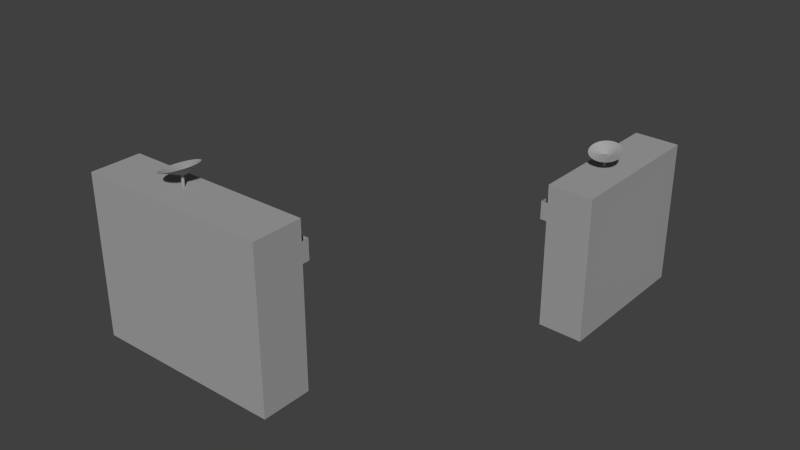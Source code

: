 # Source: SecondBuilding.blend  (saved by Blender 2.66.1; exported with 4.5.12 LTS)
import bpy
from mathutils import Matrix  # noqa: F401  (used for matrix-valued properties, if any)

bpy.ops.wm.read_factory_settings(use_empty=True)
scene = bpy.context.scene
scene.name = 'Scene'

# ---- collections
col_collection_1 = bpy.data.collections.new('Collection 1'); scene.collection.children.link(col_collection_1)

# ---- materials (node trees are filled in below, after node groups)
mat_material = bpy.data.materials.new('Material')
mat_material.alpha_threshold = 0.0
mat_material.use_transparent_shadow = False
mat_material.diffuse_color = (0.3588, 0.3588, 0.3588, 1.0)
mat_material.roughness = 0.5
mat_material.line_color = (0.0, 0.0, 0.0, 1.0)
mat_material_001 = bpy.data.materials.new('Material.001')
mat_material_001.alpha_threshold = 0.0
mat_material_001.use_transparent_shadow = False
mat_material_001.diffuse_color = (0.8, 0.3876, 0.1582, 1.0)
mat_material_001.roughness = 0.5
mat_material_001.line_color = (0.0, 0.0, 0.0, 1.0)

# ---- material node trees

# ---- world
world_world = bpy.data.worlds.new('World'); scene.world = world_world
world_world.color = (0.05088, 0.05088, 0.05088)
world_world.use_sun_shadow = False
world_world.sun_shadow_jitter_overblur = 0.0
world_world.cycles.sampling_method = 'MANUAL'
world_world.cycles.sample_map_resolution = 256

# ---- meshes
me_cube_002 = bpy.data.meshes.new('Cube.002')
me_cube_002.from_pydata([(3.435, -0.01522, -1.92), (-3.996, -0.3545, -1.92), (-4.335, 0.1683, -1.92), (3.095, 0.5076, -1.92), (3.435, -0.01522, 0.08024), (-3.996, -0.3545, 0.08024), (-4.335, 0.1683, 0.08024), (3.095, 0.5076, 0.08024), (3.435, -0.01522, -0.9198), (-3.996, -0.3545, -0.9198), (-0.2805, -0.1849, 0.08024), (-0.2805, -0.1849, -0.9198), (3.435, -0.01522, -0.4198), (-3.996, -0.3545, -0.4198), (-2.138, -0.2697, 0.08024), (1.577, -0.1, -1.92), (3.435, -0.01522, -1.42), (-3.996, -0.3545, -1.42), (1.577, -0.1, 0.08024), (-2.138, -0.2697, -0.9198), (1.577, -0.1, -0.9198), (-0.2805, -0.1849, -0.9242), (-0.2805, -0.1849, -0.4198), (-2.138, -0.2697, -0.4198), (-2.138, -0.2697, -0.9242), (1.577, -0.1, -0.9242), (1.577, -0.1, -0.4198), (-3.996, -0.3545, -0.1698), (1.577, -0.1, -1.413), (-2.138, -0.2697, -0.1698), (-3.996, -0.3545, -0.4198), (-2.138, -0.2697, -0.4198), (-3.996, -0.3545, -0.1698), (-2.138, -0.2697, -0.1698), (-3.996, -0.3545, -0.4198), (-2.138, -0.2697, -0.4198), (-3.996, -0.3545, -0.1698), (-2.138, -0.2697, -0.1698), (-3.945, -0.4323, -0.4198), (-2.088, -0.3475, -0.4198), (-3.945, -0.4323, -0.1698), (-2.088, -0.3475, -0.1698), (3.435, -0.01522, -0.1698), (1.577, -0.1, -0.1698), (3.485, -0.09301, -0.4198), (1.628, -0.1778, -0.4198), (3.485, -0.09301, -0.1698), (1.628, -0.1778, -0.1698), (-3.996, -0.3545, -1.17), (-2.138, -0.2697, -1.17), (3.435, -0.01522, -1.17), (1.577, -0.1, -1.17), (0.2553, 0.05083, 0.08241), (0.2525, 0.05362, 0.08241), (0.2476, 0.0562, 0.08241), (0.2409, 0.05848, 0.08241), (0.2326, 0.06038, 0.08241), (0.2231, 0.0618, 0.08241), (0.2128, 0.06271, 0.08241), (0.202, 0.06307, 0.08241), (0.1911, 0.06286, 0.08241), (0.1806, 0.0621, 0.08241), (0.1709, 0.0608, 0.08241), (0.1623, 0.05902, 0.08241), (0.1551, 0.05684, 0.08241), (0.1497, 0.05432, 0.08241), (0.1463, 0.05158, 0.08241), (0.145, 0.04871, 0.08241), (0.1458, 0.04583, 0.08241), (0.1486, 0.04304, 0.08241), (0.1535, 0.04045, 0.08241), (0.1602, 0.03817, 0.08241), (0.1685, 0.03628, 0.08241), (0.1779, 0.03485, 0.08241), (0.1883, 0.03394, 0.08241), (0.1991, 0.03358, 0.08241), (0.21, 0.03379, 0.08241), (0.2205, 0.03456, 0.08241), (0.2302, 0.03586, 0.08241), (0.2388, 0.03763, 0.08241), (0.246, 0.03982, 0.08241), (0.2514, 0.04233, 0.08241), (0.2548, 0.04508, 0.08241), (0.2561, 0.04795, 0.08241), (0.2553, 0.05083, 0.08241), (0.2525, 0.05362, 0.08241), (0.2476, 0.0562, 0.08241), (0.2409, 0.05848, 0.08241), (0.2326, 0.06038, 0.08241), (0.2231, 0.0618, 0.08241), (0.2128, 0.06271, 0.08241), (0.202, 0.06307, 0.08241), (0.1911, 0.06286, 0.08241), (0.1806, 0.0621, 0.08241), (0.1709, 0.0608, 0.08241), (0.1623, 0.05902, 0.08241), (0.1551, 0.05684, 0.08241), (0.1497, 0.05432, 0.08241), (0.1463, 0.05158, 0.08241), (0.145, 0.04871, 0.08241), (0.1458, 0.04583, 0.08241), (0.1486, 0.04304, 0.08241), (0.1535, 0.04045, 0.08241), (0.1602, 0.03817, 0.08241), (0.1685, 0.03628, 0.08241), (0.1779, 0.03485, 0.08241), (0.1883, 0.03394, 0.08241), (0.1991, 0.03358, 0.08241), (0.21, 0.03379, 0.08241), (0.2205, 0.03456, 0.08241), (0.2302, 0.03586, 0.08241), (0.2388, 0.03763, 0.08241), (0.246, 0.03982, 0.08241), (0.2514, 0.04233, 0.08241), (0.2548, 0.04508, 0.08241), (0.2561, 0.04795, 0.08241), (0.2553, 0.05083, 0.2336), (0.2525, 0.05362, 0.2336), (0.2476, 0.0562, 0.2336), (0.2409, 0.05848, 0.2336), (0.2326, 0.06038, 0.2336), (0.2231, 0.0618, 0.2336), (0.2128, 0.06271, 0.2336), (0.202, 0.06307, 0.2336), (0.1911, 0.06286, 0.2336), (0.1806, 0.0621, 0.2336), (0.1709, 0.0608, 0.2336), (0.1623, 0.05902, 0.2336), (0.1551, 0.05684, 0.2336), (0.1497, 0.05432, 0.2336), (0.1463, 0.05158, 0.2336), (0.145, 0.04871, 0.2336), (0.1458, 0.04583, 0.2336), (0.1486, 0.04304, 0.2336), (0.1535, 0.04045, 0.2336), (0.1602, 0.03817, 0.2336), (0.1685, 0.03628, 0.2336), (0.1779, 0.03485, 0.2336), (0.1883, 0.03394, 0.2336), (0.1991, 0.03358, 0.2336), (0.21, 0.03379, 0.2336), (0.2205, 0.03456, 0.2336), (0.2302, 0.03586, 0.2336), (0.2388, 0.03763, 0.2336), (0.246, 0.03982, 0.2336), (0.2514, 0.04233, 0.2336), (0.2548, 0.04508, 0.2336), (0.2561, 0.04795, 0.2336), (0.2643, 0.05124, 0.2336), (0.2614, 0.05403, 0.2336), (0.2565, 0.05661, 0.2336), (0.2498, 0.05889, 0.2336), (0.2415, 0.06078, 0.2336), (0.2321, 0.06221, 0.2336), (0.2217, 0.06312, 0.2336), (0.2109, 0.06348, 0.2336), (0.2, 0.06327, 0.2336), (0.1895, 0.0625, 0.2336), (0.1798, 0.06121, 0.2336), (0.1712, 0.05943, 0.2336), (0.164, 0.05724, 0.2336), (0.1587, 0.05473, 0.2336), (0.1552, 0.05199, 0.2336), (0.1539, 0.04912, 0.2336), (0.1547, 0.04623, 0.2336), (0.1576, 0.04345, 0.2336), (0.1624, 0.04086, 0.2336), (0.1691, 0.03858, 0.2336), (0.1774, 0.03669, 0.2336), (0.1869, 0.03526, 0.2336), (0.1972, 0.03435, 0.2336), (0.208, 0.03399, 0.2336), (0.2189, 0.0342, 0.2336), (0.2294, 0.03497, 0.2336), (0.2391, 0.03626, 0.2336), (0.2477, 0.03804, 0.2336), (0.2549, 0.04023, 0.2336), (0.2603, 0.04274, 0.2336), (0.2637, 0.04548, 0.2336), (0.265, 0.04835, 0.2336), (0.4246, 0.05856, 0.2336), (0.4132, 0.06951, 0.2336), (0.3941, 0.07965, 0.2336), (0.3678, 0.08861, 0.2336), (0.3354, 0.09604, 0.2336), (0.2982, 0.1016, 0.2336), (0.2576, 0.1052, 0.2336), (0.2151, 0.1066, 0.2336), (0.1724, 0.1058, 0.2336), (0.1312, 0.1028, 0.2336), (0.09291, 0.0977, 0.2336), (0.05913, 0.09073, 0.2336), (0.03113, 0.08214, 0.2336), (0.009991, 0.07227, 0.2336), (-0.003489, 0.0615, 0.2336), (-0.008783, 0.05023, 0.2336), (-0.005692, 0.03891, 0.2336), (0.005669, 0.02797, 0.2336), (0.02486, 0.01782, 0.2336), (0.05115, 0.008859, 0.2336), (0.08352, 0.001433, 0.2336), (0.1207, -0.004176, 0.2336), (0.1613, -0.007752, 0.2336), (0.2038, -0.009157, 0.2336), (0.2465, -0.008336, 0.2336), (0.2878, -0.005323, 0.2336), (0.326, -0.0002322, 0.2336), (0.3598, 0.00674, 0.2336), (0.3878, 0.01533, 0.2336), (0.4089, 0.0252, 0.2336), (0.4224, 0.03597, 0.2336), (0.4277, 0.04724, 0.2336), (0.9214, 0.08238, 0.232), (0.8917, 0.1203, 0.2325), (0.8372, 0.156, 0.2357), (0.76, 0.1882, 0.2414), (0.663, 0.2156, 0.2495), (0.55, 0.2372, 0.2595), (0.4252, 0.2521, 0.2711), (0.2936, 0.2597, 0.2839), (0.1601, 0.2598, 0.2974), (0.02996, 0.2524, 0.311), (-0.09194, 0.2377, 0.3242), (-0.2009, 0.2163, 0.3366), (-0.2926, 0.1891, 0.3476), (-0.3637, 0.157, 0.3569), (-0.4114, 0.1213, 0.364), (-0.4338, 0.08346, 0.3687), (-0.4301, 0.04482, 0.3708), (-0.4004, 0.006908, 0.3703), (-0.3459, -0.02883, 0.3671), (-0.2687, -0.06102, 0.3614), (-0.1717, -0.08841, 0.3534), (-0.05866, -0.11, 0.3433), (0.06607, -0.1249, 0.3317), (0.1977, -0.1325, 0.3189), (0.3312, -0.1326, 0.3055), (0.4614, -0.1252, 0.2918), (0.5833, -0.1105, 0.2786), (0.6922, -0.08911, 0.2662), (0.7839, -0.06186, 0.2552), (0.855, -0.02979, 0.2459), (0.9027, 0.005865, 0.2388), (0.9251, 0.04374, 0.2341), (-2.135, -0.267, -1.92), (-2.135, -0.267, -1.42), (-2.135, -0.267, -1.17)], [(21, 11), (49, 24), (51, 25)], [(4, 7, 6, 5, 14, 10, 18), (29, 14, 5, 27), (1, 17, 48, 9, 13, 27, 5, 6, 2), (2, 6, 7, 3), (4, 42, 12, 8, 50, 16, 0, 3, 7), (26, 43, 18, 10, 22), (19, 23, 13, 9), (11, 22, 23, 19), (22, 10, 14, 29, 23), (23, 29, 33, 31), (20, 26, 22, 11), (8, 12, 26, 20), (42, 4, 18, 43), (29, 27, 32, 33), (32, 30, 34, 36), (27, 13, 30, 32), (13, 23, 31, 30), (36, 34, 38, 40), (30, 31, 35, 34), (31, 33, 37, 35), (33, 32, 36, 37), (39, 41, 40, 38), (34, 35, 39, 38), (35, 37, 41, 39), (44, 46, 47, 45), (26, 12, 44, 45), (12, 42, 46, 44), (43, 26, 45, 47), (73, 74, 106, 105), (70, 71, 103, 102), (67, 68, 100, 99), (64, 65, 97, 96), (61, 62, 94, 93), (58, 59, 91, 90), (55, 56, 88, 87), (52, 53, 85, 84), (81, 82, 114, 113), (78, 79, 111, 110), (75, 76, 108, 107), (72, 73, 105, 104), (69, 70, 102, 101), (66, 67, 99, 98), (63, 64, 96, 95), (60, 61, 93, 92), (57, 58, 90, 89), (54, 55, 87, 86), (83, 52, 84, 115), (80, 81, 113, 112), (77, 78, 110, 109), (74, 75, 107, 106), (71, 72, 104, 103), (68, 69, 101, 100), (65, 66, 98, 97), (62, 63, 95, 94), (59, 60, 92, 91), (56, 57, 89, 88), (53, 54, 86, 85), (82, 83, 115, 114), (79, 80, 112, 111), (76, 77, 109, 108), (108, 109, 141, 140), (105, 106, 138, 137), (102, 103, 135, 134), (99, 100, 132, 131), (96, 97, 129, 128), (93, 94, 126, 125), (90, 91, 123, 122), (87, 88, 120, 119), (84, 85, 117, 116), (113, 114, 146, 145), (110, 111, 143, 142), (107, 108, 140, 139), (104, 105, 137, 136), (101, 102, 134, 133), (98, 99, 131, 130), (95, 96, 128, 127), (92, 93, 125, 124), (89, 90, 122, 121), (86, 87, 119, 118), (115, 84, 116, 147), (112, 113, 145, 144), (109, 110, 142, 141), (106, 107, 139, 138), (103, 104, 136, 135), (100, 101, 133, 132), (97, 98, 130, 129), (94, 95, 127, 126), (91, 92, 124, 123), (88, 89, 121, 120), (85, 86, 118, 117), (114, 115, 147, 146), (111, 112, 144, 143), (143, 144, 176, 175), (140, 141, 173, 172), (137, 138, 170, 169), (134, 135, 167, 166), (131, 132, 164, 163), (128, 129, 161, 160), (125, 126, 158, 157), (122, 123, 155, 154), (119, 120, 152, 151), (116, 117, 149, 148), (145, 146, 178, 177), (142, 143, 175, 174), (139, 140, 172, 171), (136, 137, 169, 168), (133, 134, 166, 165), (130, 131, 163, 162), (127, 128, 160, 159), (124, 125, 157, 156), (121, 122, 154, 153), (118, 119, 151, 150), (147, 116, 148, 179), (144, 145, 177, 176), (141, 142, 174, 173), (138, 139, 171, 170), (135, 136, 168, 167), (132, 133, 165, 164), (129, 130, 162, 161), (126, 127, 159, 158), (123, 124, 156, 155), (120, 121, 153, 152), (117, 118, 150, 149), (146, 147, 179, 178), (178, 179, 211, 210), (175, 176, 208, 207), (172, 173, 205, 204), (169, 170, 202, 201), (166, 167, 199, 198), (163, 164, 196, 195), (160, 161, 193, 192), (157, 158, 190, 189), (154, 155, 187, 186), (151, 152, 184, 183), (148, 149, 181, 180), (177, 178, 210, 209), (174, 175, 207, 206), (171, 172, 204, 203), (168, 169, 201, 200), (165, 166, 198, 197), (162, 163, 195, 194), (159, 160, 192, 191), (156, 157, 189, 188), (153, 154, 186, 185), (150, 151, 183, 182), (179, 148, 180, 211), (176, 177, 209, 208), (173, 174, 206, 205), (170, 171, 203, 202), (167, 168, 200, 199), (164, 165, 197, 196), (161, 162, 194, 193), (158, 159, 191, 190), (155, 156, 188, 187), (152, 153, 185, 184), (149, 150, 182, 181), (210, 211, 243, 242), (207, 208, 240, 239), (204, 205, 237, 236), (201, 202, 234, 233), (198, 199, 231, 230), (195, 196, 228, 227), (192, 193, 225, 224), (189, 190, 222, 221), (186, 187, 219, 218), (183, 184, 216, 215), (180, 181, 213, 212), (209, 210, 242, 241), (206, 207, 239, 238), (203, 204, 236, 235), (200, 201, 233, 232), (197, 198, 230, 229), (194, 195, 227, 226), (191, 192, 224, 223), (188, 189, 221, 220), (185, 186, 218, 217), (182, 183, 215, 214), (211, 180, 212, 243), (208, 209, 241, 240), (205, 206, 238, 237), (202, 203, 235, 234), (199, 200, 232, 231), (196, 197, 229, 228), (193, 194, 226, 225), (190, 191, 223, 222), (187, 188, 220, 219), (184, 185, 217, 216), (181, 182, 214, 213), (25, 28, 15, 0, 16, 50, 8, 20), (48, 17, 1, 244, 245, 246, 49, 19, 9)])
me_cube_002.materials.append(mat_material)
me_cube_002.use_remesh_preserve_volume = False
me_cube_002.use_remesh_preserve_attributes = False
me_cube_002.use_mirror_vertex_groups = False
me_cube_002.update()
me_cube_003 = bpy.data.meshes.new('Cube.003')
me_cube_003.from_pydata([(1.0, -1.0, -1.0), (-1.0, -1.0, -1.0), (1.0, -1.0, 1.0), (-1.0, -1.0, 1.0), (0.5003, -0.9544, -1.016), (0.4875, -0.9717, -0.2234), (0.4927, 0.7811, -1.005), (0.4799, 0.7638, -0.213), (0.9854, -0.9625, -0.9846), (0.4939, -0.9625, -0.9846), (0.9854, -0.9607, -0.192), (0.4939, -0.9607, -0.192), (0.5204, -0.9544, -1.016), (0.5075, -0.9717, -0.2234), (0.5128, 0.7811, -1.005), (0.5, 0.7638, -0.213), (0.9854, -1.028, -0.9846), (0.4939, -1.028, -0.9846), (0.9854, -1.027, -0.192), (0.4939, -1.027, -0.192), (-0.9087, 0.7289, -0.9829), (-0.9087, 0.8919, -0.9829), (0.05005, 0.8919, -0.9829), (0.05005, 0.7289, -0.9829), (-0.9087, 0.7289, 0.5632), (-0.9087, 0.8919, 0.5632), (0.05005, 0.8919, 0.5632), (0.05005, 0.7289, 0.5632), (-0.9087, 0.7289, -0.2098), (0.05005, 0.7289, -0.2098), (-0.4294, 0.7289, 0.5632), (-0.4294, 0.7289, -0.9829), (-0.4294, 0.7289, -0.2098), (-0.9087, 0.7289, 0.1767), (0.05005, 0.7289, -0.5964), (-0.669, 0.7289, 0.5632), (-0.1897, 0.7289, -0.9829), (-0.9087, 0.7289, -0.5964), (0.05005, 0.7289, 0.1767), (-0.1897, 0.7289, 0.5632), (-0.669, 0.7289, -0.9829), (-0.4294, 0.7289, -0.5964), (-0.4294, 0.7289, 0.1767), (-0.1897, 0.7289, -0.2098), (-0.669, 0.7289, -0.2098), (-0.669, 0.7289, -0.5964), (-0.1897, 0.7289, -0.5964), (-0.1897, 0.7289, 0.1767), (-0.669, 0.7289, 0.1767), (-0.9087, 0.7289, 0.1767), (0.05005, 0.7289, 0.1767), (-0.4294, 0.7289, 0.1767), (-0.1897, 0.7289, 0.1767), (-0.669, 0.7289, 0.1767), (-0.9087, 0.61, 0.1767), (0.05005, 0.61, 0.1767), (-0.4294, 0.61, 0.1767), (-0.1897, 0.61, 0.1767), (-0.669, 0.61, 0.1767), (-0.9087, 0.61, -0.2098), (0.05005, 0.61, -0.2098), (-0.4294, 0.61, -0.2098), (-0.1897, 0.61, -0.2098), (-0.669, 0.61, -0.2098), (0.05005, 0.7289, -0.5964), (-0.9087, 0.7289, -0.5964), (-0.4294, 0.7289, -0.5964), (-0.669, 0.7289, -0.5964), (-0.1897, 0.7289, -0.5964), (0.05005, 0.61, -0.5964), (-0.9087, 0.61, -0.5964), (-0.4294, 0.61, -0.5964), (-0.669, 0.61, -0.5964), (-0.1897, 0.61, -0.5964), (-0.9906, -1.0, -0.9863), (-0.9906, -0.6391, -0.9863), (-0.7667, -0.6391, -0.9863), (-0.7667, -1.0, -0.9863), (-0.9906, -1.0, -0.6251), (-0.9906, -0.6391, -0.6251), (-0.7667, -0.6391, -0.6251), (-0.7667, -1.0, -0.6251), (-0.9839, -0.6305, -0.9863), (-0.9839, -0.2693, -0.9863), (-0.7599, -0.2693, -0.9863), (-0.7599, -0.6305, -0.9863), (-0.9839, -0.6305, -0.6251), (-0.9839, -0.2693, -0.6251), (-0.7599, -0.2693, -0.6251), (-0.7599, -0.6305, -0.6251), (-0.9839, -0.2389, -0.9863), (-0.9839, 0.1223, -0.9863), (-0.7599, 0.1223, -0.9863), (-0.7599, -0.2389, -0.9863), (-0.9839, -0.2389, -0.6251), (-0.9839, 0.1223, -0.6251), (-0.7599, 0.1223, -0.6251), (-0.7599, -0.2389, -0.6251), (-0.9771, 0.1418, -0.9863), (-0.9771, 0.503, -0.9863), (-0.7532, 0.503, -0.9863), (-0.7532, 0.1418, -0.9863), (-0.9771, 0.1418, -0.6251), (-0.9771, 0.503, -0.6251), (-0.7532, 0.503, -0.6251), (-0.7532, 0.1418, -0.6251), (-0.9771, 0.1418, -0.6056), (-0.9771, 0.503, -0.6056), (-0.7532, 0.503, -0.6056), (-0.7532, 0.1418, -0.6056), (-0.9771, 0.1418, -0.2444), (-0.9771, 0.503, -0.2444), (-0.7532, 0.503, -0.2444), (-0.7532, 0.1418, -0.2444), (-0.9771, -0.2389, -0.5947), (-0.9771, 0.1223, -0.5947), (-0.7532, 0.1223, -0.5947), (-0.7532, -0.2389, -0.5947), (-0.9771, -0.2389, -0.2335), (-0.9771, 0.1223, -0.2335), (-0.7532, 0.1223, -0.2335), (-0.7532, -0.2389, -0.2335), (-0.9771, -0.6305, -0.6056), (-0.9771, -0.2693, -0.6056), (-0.7532, -0.2693, -0.6056), (-0.7532, -0.6305, -0.6056), (-0.9771, -0.6305, -0.2444), (-0.9771, -0.2693, -0.2444), (-0.7532, -0.2693, -0.2444), (-0.7532, -0.6305, -0.2444), (-0.9771, -1.0, -0.5947), (-0.9771, -0.6391, -0.5947), (-0.7532, -0.6391, -0.5947), (-0.7532, -1.0, -0.5947), (-0.9771, -1.0, -0.2335), (-0.9771, -0.6391, -0.2335), (-0.7532, -0.6391, -0.2335), (-0.7532, -1.0, -0.2335), (-0.9771, -0.9786, -0.2031), (-0.9771, -0.6174, -0.2031), (-0.7532, -0.6174, -0.2031), (-0.7532, -0.9786, -0.2031), (-0.9771, -0.9786, 0.1581), (-0.9771, -0.6174, 0.1581), (-0.7532, -0.6174, 0.1581), (-0.7532, -0.9786, 0.1581), (-0.9771, -0.6087, -0.2031), (-0.9771, -0.2475, -0.2031), (-0.7532, -0.2475, -0.2031), (-0.7532, -0.6087, -0.2031), (-0.9771, -0.6087, 0.1581), (-0.9771, -0.2475, 0.1581), (-0.7532, -0.2475, 0.1581), (-0.7532, -0.6087, 0.1581), (-0.9771, -0.2171, -0.214), (-0.9771, 0.144, -0.214), (-0.7532, 0.144, -0.214), (-0.7532, -0.2171, -0.214), (-0.9771, -0.2171, 0.1472), (-0.9771, 0.144, 0.1472), (-0.7532, 0.144, 0.1472), (-0.7532, -0.2171, 0.1472), (-0.9771, 0.1527, -0.2249), (-0.9771, 0.5139, -0.2249), (-0.7532, 0.5139, -0.2249), (-0.7532, 0.1527, -0.2249), (-0.9771, 0.1527, 0.1363), (-0.9771, 0.5139, 0.1363), (-0.7532, 0.5139, 0.1363), (-0.7532, 0.1527, 0.1363), (-0.9771, 0.1527, 0.1558), (-0.9771, 0.5139, 0.1558), (-0.7532, 0.5139, 0.1558), (-0.7532, 0.1527, 0.1558), (-0.9771, 0.1527, 0.517), (-0.9771, 0.5139, 0.517), (-0.7532, 0.5139, 0.517), (-0.7532, 0.1527, 0.517), (-0.9771, -0.2171, 0.1558), (-0.9771, 0.144, 0.1558), (-0.7532, 0.144, 0.1558), (-0.7532, -0.2171, 0.1558), (-0.9771, -0.2171, 0.517), (-0.9771, 0.144, 0.517), (-0.7532, 0.144, 0.517), (-0.7532, -0.2171, 0.517), (-0.9771, -0.5979, 0.1776), (-0.9771, -0.2367, 0.1776), (-0.7532, -0.2367, 0.1776), (-0.7532, -0.5979, 0.1776), (-0.9771, -0.5979, 0.5388), (-0.9771, -0.2367, 0.5388), (-0.7532, -0.2367, 0.5388), (-0.7532, -0.5979, 0.5388), (-0.9771, -0.9677, 0.1667), (-0.9771, -0.6065, 0.1667), (-0.7532, -0.6065, 0.1667), (-0.7532, -0.9677, 0.1667), (-0.9771, -0.9677, 0.5279), (-0.9771, -0.6065, 0.5279), (-0.7532, -0.6065, 0.5279), (-0.7532, -0.9677, 0.5279), (0.06157, 0.1812, -0.9836), (0.06157, 0.9737, -0.9836), (0.4608, 0.9737, -0.9836), (0.4608, 0.1812, -0.9836), (0.06157, 0.1812, 0.5688), (0.06157, 0.9737, 0.5688), (0.4608, 0.9737, 0.5688), (0.4608, 0.1812, 0.5688), (1.0, 1.0, 1.076), (1.0, -1.0, 1.076), (-1.0, -1.0, 1.076), (-1.0, 1.0, 1.076), (1.0, 1.0, -1.047), (1.0, -1.0, -1.047), (-1.0, -1.0, -1.047), (-1.0, 1.0, -1.047), (-1.035, -1.0, -1.0), (-1.035, 1.0, -1.0), (-1.035, -1.0, 1.0), (-1.035, 1.0, 1.0), (-1.035, -1.0, 1.076), (-1.035, 1.0, 1.076), (-1.035, -1.0, -1.047), (-1.035, 1.0, -1.047), (1.047, 1.0, -1.0), (1.047, -1.0, -1.0), (1.047, 1.0, 1.0), (1.047, -1.0, 1.0), (1.047, 1.0, 1.076), (1.047, -1.0, 1.076), (1.047, 1.0, -1.047), (1.047, -1.0, -1.047), (1.0, 1.066, -1.0), (-1.0, 1.066, -1.0), (1.0, 1.066, 1.0), (-1.0, 1.066, 1.0), (1.0, 1.066, 1.076), (-1.0, 1.066, 1.076), (1.0, 1.066, -1.047), (-1.0, 1.066, -1.047), (-1.035, 1.066, -1.0), (-1.035, 1.066, 1.0), (-1.035, 1.066, 1.076), (-1.035, 1.066, -1.047), (1.047, 1.066, -1.0), (1.047, 1.066, 1.0), (1.047, 1.066, 1.076), (1.047, 1.066, -1.047)], [], [(3, 212, 222, 220), (213, 210, 238, 239), (221, 223, 244, 243), (5, 7, 6, 4), (217, 225, 245, 241), (210, 230, 248, 238), (9, 11, 10, 8), (13, 12, 14, 15), (7, 5, 13, 15), (5, 4, 12, 13), (6, 7, 15, 14), (4, 6, 14, 12), (17, 16, 18, 19), (11, 9, 17, 19), (9, 8, 16, 17), (10, 11, 19, 18), (8, 10, 18, 16), (24, 25, 21, 20, 37, 28, 33), (25, 26, 22, 21), (26, 27, 38, 29, 34, 23, 22), (45, 37, 20, 40), (20, 21, 22, 23, 36, 31, 40), (27, 26, 25, 24, 35, 30, 39), (46, 41, 31, 36), (47, 42, 32, 43), (48, 33, 28, 44), (41, 45, 40, 31), (32, 44, 45, 41), (44, 28, 37, 45), (34, 46, 36, 23), (29, 43, 46, 34), (43, 32, 41, 46), (38, 47, 43, 29), (27, 39, 47, 38), (39, 30, 42, 47), (42, 48, 44, 32), (30, 35, 48, 42), (35, 24, 33, 48), (48, 33, 49, 53), (42, 48, 53, 51), (38, 47, 52, 50), (47, 42, 51, 52), (53, 49, 54, 58), (51, 53, 58, 56), (50, 52, 57, 55), (52, 51, 56, 57), (28, 44, 63, 59), (32, 43, 62, 61), (29, 43, 62, 60), (32, 44, 63, 61), (46, 41, 66, 68), (45, 37, 65, 67), (34, 46, 68, 64), (41, 45, 67, 66), (68, 66, 71, 73), (66, 67, 72, 71), (67, 65, 70, 72), (64, 68, 73, 69), (78, 79, 75, 74), (79, 80, 76, 75), (80, 81, 77, 76), (81, 78, 74, 77), (74, 75, 76, 77), (81, 80, 79, 78), (86, 87, 83, 82), (87, 88, 84, 83), (88, 89, 85, 84), (89, 86, 82, 85), (82, 83, 84, 85), (89, 88, 87, 86), (94, 95, 91, 90), (95, 96, 92, 91), (96, 97, 93, 92), (97, 94, 90, 93), (90, 91, 92, 93), (97, 96, 95, 94), (102, 103, 99, 98), (103, 104, 100, 99), (104, 105, 101, 100), (105, 102, 98, 101), (98, 99, 100, 101), (105, 104, 103, 102), (110, 111, 107, 106), (111, 112, 108, 107), (112, 113, 109, 108), (113, 110, 106, 109), (106, 107, 108, 109), (113, 112, 111, 110), (118, 119, 115, 114), (119, 120, 116, 115), (120, 121, 117, 116), (121, 118, 114, 117), (114, 115, 116, 117), (121, 120, 119, 118), (126, 127, 123, 122), (127, 128, 124, 123), (128, 129, 125, 124), (129, 126, 122, 125), (122, 123, 124, 125), (129, 128, 127, 126), (134, 135, 131, 130), (135, 136, 132, 131), (136, 137, 133, 132), (137, 134, 130, 133), (130, 131, 132, 133), (137, 136, 135, 134), (142, 143, 139, 138), (143, 144, 140, 139), (144, 145, 141, 140), (145, 142, 138, 141), (138, 139, 140, 141), (145, 144, 143, 142), (150, 151, 147, 146), (151, 152, 148, 147), (152, 153, 149, 148), (153, 150, 146, 149), (146, 147, 148, 149), (153, 152, 151, 150), (158, 159, 155, 154), (159, 160, 156, 155), (160, 161, 157, 156), (161, 158, 154, 157), (154, 155, 156, 157), (161, 160, 159, 158), (166, 167, 163, 162), (167, 168, 164, 163), (168, 169, 165, 164), (169, 166, 162, 165), (162, 163, 164, 165), (169, 168, 167, 166), (174, 175, 171, 170), (175, 176, 172, 171), (176, 177, 173, 172), (177, 174, 170, 173), (170, 171, 172, 173), (177, 176, 175, 174), (182, 183, 179, 178), (183, 184, 180, 179), (184, 185, 181, 180), (185, 182, 178, 181), (178, 179, 180, 181), (185, 184, 183, 182), (190, 191, 187, 186), (191, 192, 188, 187), (192, 193, 189, 188), (193, 190, 186, 189), (186, 187, 188, 189), (193, 192, 191, 190), (198, 199, 195, 194), (199, 200, 196, 195), (200, 201, 197, 196), (201, 198, 194, 197), (194, 195, 196, 197), (201, 200, 199, 198), (206, 207, 203, 202), (207, 208, 204, 203), (208, 209, 205, 204), (209, 206, 202, 205), (202, 203, 204, 205), (209, 208, 207, 206), (210, 213, 212, 211), (211, 2, 229, 231), (230, 228, 247, 248), (3, 2, 211, 212), (214, 215, 216, 217), (223, 213, 239, 244), (0, 1, 216, 215), (210, 211, 231, 230), (218, 219, 225, 224), (221, 220, 222, 223), (218, 220, 221, 219), (217, 216, 224, 225), (216, 1, 218, 224), (1, 3, 220, 218), (212, 213, 223, 222), (214, 217, 241, 240), (226, 228, 229, 227), (229, 228, 230, 231), (226, 227, 233, 232), (226, 232, 249, 246), (2, 0, 227, 229), (225, 219, 242, 245), (215, 214, 232, 233), (0, 215, 233, 227), (237, 235, 242, 243), (240, 234, 246, 249), (235, 241, 245, 242), (236, 234, 235, 237), (236, 237, 239, 238), (235, 234, 240, 241), (239, 237, 243, 244), (234, 236, 247, 246), (236, 238, 248, 247), (228, 226, 246, 247), (232, 214, 240, 249), (219, 221, 243, 242)])
me_cube_003.materials.append(mat_material_001)
me_cube_003.use_remesh_preserve_volume = False
me_cube_003.use_remesh_preserve_attributes = False
me_cube_003.use_mirror_vertex_groups = False
me_cube_003.update()
me_cube = bpy.data.meshes.new('Cube')
me_cube.from_pydata([(3.435, -0.01522, -1.92), (-3.996, -0.3545, -1.92), (-4.335, 0.1683, -1.92), (3.095, 0.5076, -1.92), (3.435, -0.01522, 0.08024), (-3.996, -0.3545, 0.08024), (-4.335, 0.1683, 0.08024), (3.095, 0.5076, 0.08024), (3.435, -0.01522, -0.9198), (-3.996, -0.3545, -0.9198), (-0.2805, -0.1849, 0.08024), (-0.2805, -0.1849, -0.9198), (3.435, -0.01522, -0.4198), (-3.996, -0.3545, -0.4198), (-2.138, -0.2697, 0.08024), (1.577, -0.1, -1.92), (3.435, -0.01522, -1.42), (-3.996, -0.3545, -1.42), (1.577, -0.1, 0.08024), (-2.138, -0.2697, -0.9198), (1.577, -0.1, -0.9198), (-0.2805, -0.1849, -0.9242), (-0.2805, -0.1849, -0.4198), (-2.138, -0.2697, -0.4198), (-2.138, -0.2697, -0.9242), (1.577, -0.1, -0.9242), (1.577, -0.1, -0.4198), (-3.996, -0.3545, -0.1698), (1.577, -0.1, -1.413), (-2.138, -0.2697, -0.1698), (-3.996, -0.3545, -0.4198), (-2.138, -0.2697, -0.4198), (-3.996, -0.3545, -0.1698), (-2.138, -0.2697, -0.1698), (-3.996, -0.3545, -0.4198), (-2.138, -0.2697, -0.4198), (-3.996, -0.3545, -0.1698), (-2.138, -0.2697, -0.1698), (-3.945, -0.4323, -0.4198), (-2.088, -0.3475, -0.4198), (-3.945, -0.4323, -0.1698), (-2.088, -0.3475, -0.1698), (3.435, -0.01522, -0.1698), (1.577, -0.1, -0.1698), (3.485, -0.09301, -0.4198), (1.628, -0.1778, -0.4198), (3.485, -0.09301, -0.1698), (1.628, -0.1778, -0.1698), (-3.996, -0.3545, -1.17), (-2.138, -0.2697, -1.17), (3.435, -0.01522, -1.17), (1.577, -0.1, -1.17), (0.2553, 0.05083, 0.08241), (0.2525, 0.05362, 0.08241), (0.2476, 0.0562, 0.08241), (0.2409, 0.05848, 0.08241), (0.2326, 0.06038, 0.08241), (0.2231, 0.0618, 0.08241), (0.2128, 0.06271, 0.08241), (0.202, 0.06307, 0.08241), (0.1911, 0.06286, 0.08241), (0.1806, 0.0621, 0.08241), (0.1709, 0.0608, 0.08241), (0.1623, 0.05902, 0.08241), (0.1551, 0.05684, 0.08241), (0.1497, 0.05432, 0.08241), (0.1463, 0.05158, 0.08241), (0.145, 0.04871, 0.08241), (0.1458, 0.04583, 0.08241), (0.1486, 0.04304, 0.08241), (0.1535, 0.04045, 0.08241), (0.1602, 0.03817, 0.08241), (0.1685, 0.03628, 0.08241), (0.1779, 0.03485, 0.08241), (0.1883, 0.03394, 0.08241), (0.1991, 0.03358, 0.08241), (0.21, 0.03379, 0.08241), (0.2205, 0.03456, 0.08241), (0.2302, 0.03586, 0.08241), (0.2388, 0.03763, 0.08241), (0.246, 0.03982, 0.08241), (0.2514, 0.04233, 0.08241), (0.2548, 0.04508, 0.08241), (0.2561, 0.04795, 0.08241), (0.2553, 0.05083, 0.08241), (0.2525, 0.05362, 0.08241), (0.2476, 0.0562, 0.08241), (0.2409, 0.05848, 0.08241), (0.2326, 0.06038, 0.08241), (0.2231, 0.0618, 0.08241), (0.2128, 0.06271, 0.08241), (0.202, 0.06307, 0.08241), (0.1911, 0.06286, 0.08241), (0.1806, 0.0621, 0.08241), (0.1709, 0.0608, 0.08241), (0.1623, 0.05902, 0.08241), (0.1551, 0.05684, 0.08241), (0.1497, 0.05432, 0.08241), (0.1463, 0.05158, 0.08241), (0.145, 0.04871, 0.08241), (0.1458, 0.04583, 0.08241), (0.1486, 0.04304, 0.08241), (0.1535, 0.04045, 0.08241), (0.1602, 0.03817, 0.08241), (0.1685, 0.03628, 0.08241), (0.1779, 0.03485, 0.08241), (0.1883, 0.03394, 0.08241), (0.1991, 0.03358, 0.08241), (0.21, 0.03379, 0.08241), (0.2205, 0.03456, 0.08241), (0.2302, 0.03586, 0.08241), (0.2388, 0.03763, 0.08241), (0.246, 0.03982, 0.08241), (0.2514, 0.04233, 0.08241), (0.2548, 0.04508, 0.08241), (0.2561, 0.04795, 0.08241), (0.2553, 0.05083, 0.2336), (0.2525, 0.05362, 0.2336), (0.2476, 0.0562, 0.2336), (0.2409, 0.05848, 0.2336), (0.2326, 0.06038, 0.2336), (0.2231, 0.0618, 0.2336), (0.2128, 0.06271, 0.2336), (0.202, 0.06307, 0.2336), (0.1911, 0.06286, 0.2336), (0.1806, 0.0621, 0.2336), (0.1709, 0.0608, 0.2336), (0.1623, 0.05902, 0.2336), (0.1551, 0.05684, 0.2336), (0.1497, 0.05432, 0.2336), (0.1463, 0.05158, 0.2336), (0.145, 0.04871, 0.2336), (0.1458, 0.04583, 0.2336), (0.1486, 0.04304, 0.2336), (0.1535, 0.04045, 0.2336), (0.1602, 0.03817, 0.2336), (0.1685, 0.03628, 0.2336), (0.1779, 0.03485, 0.2336), (0.1883, 0.03394, 0.2336), (0.1991, 0.03358, 0.2336), (0.21, 0.03379, 0.2336), (0.2205, 0.03456, 0.2336), (0.2302, 0.03586, 0.2336), (0.2388, 0.03763, 0.2336), (0.246, 0.03982, 0.2336), (0.2514, 0.04233, 0.2336), (0.2548, 0.04508, 0.2336), (0.2561, 0.04795, 0.2336), (0.2643, 0.05124, 0.2336), (0.2614, 0.05403, 0.2336), (0.2565, 0.05661, 0.2336), (0.2498, 0.05889, 0.2336), (0.2415, 0.06078, 0.2336), (0.2321, 0.06221, 0.2336), (0.2217, 0.06312, 0.2336), (0.2109, 0.06348, 0.2336), (0.2, 0.06327, 0.2336), (0.1895, 0.0625, 0.2336), (0.1798, 0.06121, 0.2336), (0.1712, 0.05943, 0.2336), (0.164, 0.05724, 0.2336), (0.1587, 0.05473, 0.2336), (0.1552, 0.05199, 0.2336), (0.1539, 0.04912, 0.2336), (0.1547, 0.04623, 0.2336), (0.1576, 0.04345, 0.2336), (0.1624, 0.04086, 0.2336), (0.1691, 0.03858, 0.2336), (0.1774, 0.03669, 0.2336), (0.1869, 0.03526, 0.2336), (0.1972, 0.03435, 0.2336), (0.208, 0.03399, 0.2336), (0.2189, 0.0342, 0.2336), (0.2294, 0.03497, 0.2336), (0.2391, 0.03626, 0.2336), (0.2477, 0.03804, 0.2336), (0.2549, 0.04023, 0.2336), (0.2603, 0.04274, 0.2336), (0.2637, 0.04548, 0.2336), (0.265, 0.04835, 0.2336), (0.4246, 0.05856, 0.2336), (0.4132, 0.06951, 0.2336), (0.3941, 0.07965, 0.2336), (0.3678, 0.08861, 0.2336), (0.3354, 0.09604, 0.2336), (0.2982, 0.1016, 0.2336), (0.2576, 0.1052, 0.2336), (0.2151, 0.1066, 0.2336), (0.1724, 0.1058, 0.2336), (0.1312, 0.1028, 0.2336), (0.09291, 0.0977, 0.2336), (0.05913, 0.09073, 0.2336), (0.03113, 0.08214, 0.2336), (0.009991, 0.07227, 0.2336), (-0.003489, 0.0615, 0.2336), (-0.008783, 0.05023, 0.2336), (-0.005692, 0.03891, 0.2336), (0.005669, 0.02797, 0.2336), (0.02486, 0.01782, 0.2336), (0.05115, 0.008859, 0.2336), (0.08352, 0.001433, 0.2336), (0.1207, -0.004176, 0.2336), (0.1613, -0.007752, 0.2336), (0.2038, -0.009157, 0.2336), (0.2465, -0.008336, 0.2336), (0.2878, -0.005323, 0.2336), (0.326, -0.0002322, 0.2336), (0.3598, 0.00674, 0.2336), (0.3878, 0.01533, 0.2336), (0.4089, 0.0252, 0.2336), (0.4224, 0.03597, 0.2336), (0.4277, 0.04724, 0.2336), (0.9214, 0.08238, 0.232), (0.8917, 0.1203, 0.2325), (0.8372, 0.156, 0.2357), (0.76, 0.1882, 0.2414), (0.663, 0.2156, 0.2495), (0.55, 0.2372, 0.2595), (0.4252, 0.2521, 0.2711), (0.2936, 0.2597, 0.2839), (0.1601, 0.2598, 0.2974), (0.02996, 0.2524, 0.311), (-0.09194, 0.2377, 0.3242), (-0.2009, 0.2163, 0.3366), (-0.2926, 0.1891, 0.3476), (-0.3637, 0.157, 0.3569), (-0.4114, 0.1213, 0.364), (-0.4338, 0.08346, 0.3687), (-0.4301, 0.04482, 0.3708), (-0.4004, 0.006908, 0.3703), (-0.3459, -0.02883, 0.3671), (-0.2687, -0.06102, 0.3614), (-0.1717, -0.08841, 0.3534), (-0.05866, -0.11, 0.3433), (0.06607, -0.1249, 0.3317), (0.1977, -0.1325, 0.3189), (0.3312, -0.1326, 0.3055), (0.4614, -0.1252, 0.2918), (0.5833, -0.1105, 0.2786), (0.6922, -0.08911, 0.2662), (0.7839, -0.06186, 0.2552), (0.855, -0.02979, 0.2459), (0.9027, 0.005865, 0.2388), (0.9251, 0.04374, 0.2341), (-2.135, -0.267, -1.92), (-2.135, -0.267, -1.42), (-2.135, -0.267, -1.17)], [(21, 11), (49, 24), (51, 25)], [(4, 7, 6, 5, 14, 10, 18), (29, 14, 5, 27), (1, 17, 48, 9, 13, 27, 5, 6, 2), (2, 6, 7, 3), (4, 42, 12, 8, 50, 16, 0, 3, 7), (26, 43, 18, 10, 22), (19, 23, 13, 9), (11, 22, 23, 19), (22, 10, 14, 29, 23), (23, 29, 33, 31), (20, 26, 22, 11), (8, 12, 26, 20), (42, 4, 18, 43), (29, 27, 32, 33), (32, 30, 34, 36), (27, 13, 30, 32), (13, 23, 31, 30), (36, 34, 38, 40), (30, 31, 35, 34), (31, 33, 37, 35), (33, 32, 36, 37), (39, 41, 40, 38), (34, 35, 39, 38), (35, 37, 41, 39), (44, 46, 47, 45), (26, 12, 44, 45), (12, 42, 46, 44), (43, 26, 45, 47), (73, 74, 106, 105), (70, 71, 103, 102), (67, 68, 100, 99), (64, 65, 97, 96), (61, 62, 94, 93), (58, 59, 91, 90), (55, 56, 88, 87), (52, 53, 85, 84), (81, 82, 114, 113), (78, 79, 111, 110), (75, 76, 108, 107), (72, 73, 105, 104), (69, 70, 102, 101), (66, 67, 99, 98), (63, 64, 96, 95), (60, 61, 93, 92), (57, 58, 90, 89), (54, 55, 87, 86), (83, 52, 84, 115), (80, 81, 113, 112), (77, 78, 110, 109), (74, 75, 107, 106), (71, 72, 104, 103), (68, 69, 101, 100), (65, 66, 98, 97), (62, 63, 95, 94), (59, 60, 92, 91), (56, 57, 89, 88), (53, 54, 86, 85), (82, 83, 115, 114), (79, 80, 112, 111), (76, 77, 109, 108), (108, 109, 141, 140), (105, 106, 138, 137), (102, 103, 135, 134), (99, 100, 132, 131), (96, 97, 129, 128), (93, 94, 126, 125), (90, 91, 123, 122), (87, 88, 120, 119), (84, 85, 117, 116), (113, 114, 146, 145), (110, 111, 143, 142), (107, 108, 140, 139), (104, 105, 137, 136), (101, 102, 134, 133), (98, 99, 131, 130), (95, 96, 128, 127), (92, 93, 125, 124), (89, 90, 122, 121), (86, 87, 119, 118), (115, 84, 116, 147), (112, 113, 145, 144), (109, 110, 142, 141), (106, 107, 139, 138), (103, 104, 136, 135), (100, 101, 133, 132), (97, 98, 130, 129), (94, 95, 127, 126), (91, 92, 124, 123), (88, 89, 121, 120), (85, 86, 118, 117), (114, 115, 147, 146), (111, 112, 144, 143), (143, 144, 176, 175), (140, 141, 173, 172), (137, 138, 170, 169), (134, 135, 167, 166), (131, 132, 164, 163), (128, 129, 161, 160), (125, 126, 158, 157), (122, 123, 155, 154), (119, 120, 152, 151), (116, 117, 149, 148), (145, 146, 178, 177), (142, 143, 175, 174), (139, 140, 172, 171), (136, 137, 169, 168), (133, 134, 166, 165), (130, 131, 163, 162), (127, 128, 160, 159), (124, 125, 157, 156), (121, 122, 154, 153), (118, 119, 151, 150), (147, 116, 148, 179), (144, 145, 177, 176), (141, 142, 174, 173), (138, 139, 171, 170), (135, 136, 168, 167), (132, 133, 165, 164), (129, 130, 162, 161), (126, 127, 159, 158), (123, 124, 156, 155), (120, 121, 153, 152), (117, 118, 150, 149), (146, 147, 179, 178), (178, 179, 211, 210), (175, 176, 208, 207), (172, 173, 205, 204), (169, 170, 202, 201), (166, 167, 199, 198), (163, 164, 196, 195), (160, 161, 193, 192), (157, 158, 190, 189), (154, 155, 187, 186), (151, 152, 184, 183), (148, 149, 181, 180), (177, 178, 210, 209), (174, 175, 207, 206), (171, 172, 204, 203), (168, 169, 201, 200), (165, 166, 198, 197), (162, 163, 195, 194), (159, 160, 192, 191), (156, 157, 189, 188), (153, 154, 186, 185), (150, 151, 183, 182), (179, 148, 180, 211), (176, 177, 209, 208), (173, 174, 206, 205), (170, 171, 203, 202), (167, 168, 200, 199), (164, 165, 197, 196), (161, 162, 194, 193), (158, 159, 191, 190), (155, 156, 188, 187), (152, 153, 185, 184), (149, 150, 182, 181), (210, 211, 243, 242), (207, 208, 240, 239), (204, 205, 237, 236), (201, 202, 234, 233), (198, 199, 231, 230), (195, 196, 228, 227), (192, 193, 225, 224), (189, 190, 222, 221), (186, 187, 219, 218), (183, 184, 216, 215), (180, 181, 213, 212), (209, 210, 242, 241), (206, 207, 239, 238), (203, 204, 236, 235), (200, 201, 233, 232), (197, 198, 230, 229), (194, 195, 227, 226), (191, 192, 224, 223), (188, 189, 221, 220), (185, 186, 218, 217), (182, 183, 215, 214), (211, 180, 212, 243), (208, 209, 241, 240), (205, 206, 238, 237), (202, 203, 235, 234), (199, 200, 232, 231), (196, 197, 229, 228), (193, 194, 226, 225), (190, 191, 223, 222), (187, 188, 220, 219), (184, 185, 217, 216), (181, 182, 214, 213), (25, 28, 15, 0, 16, 50, 8, 20), (48, 17, 1, 244, 245, 246, 49, 19, 9)])
me_cube.materials.append(mat_material)
me_cube.use_remesh_preserve_volume = False
me_cube.use_remesh_preserve_attributes = False
me_cube.use_mirror_vertex_groups = False
me_cube.update()
me_cube_001 = bpy.data.meshes.new('Cube.001')
me_cube_001.from_pydata([(1.0, -1.0, -1.0), (-1.0, -1.0, -1.0), (1.0, -1.0, 1.0), (-1.0, -1.0, 1.0), (0.5003, -0.9544, -1.016), (0.4875, -0.9717, -0.2234), (0.4927, 0.7811, -1.005), (0.4799, 0.7638, -0.213), (0.9854, -0.9625, -0.9846), (0.4939, -0.9625, -0.9846), (0.9854, -0.9607, -0.192), (0.4939, -0.9607, -0.192), (0.5204, -0.9544, -1.016), (0.5075, -0.9717, -0.2234), (0.5128, 0.7811, -1.005), (0.5, 0.7638, -0.213), (0.9854, -1.028, -0.9846), (0.4939, -1.028, -0.9846), (0.9854, -1.027, -0.192), (0.4939, -1.027, -0.192), (-0.9087, 0.7289, -0.9829), (-0.9087, 0.8919, -0.9829), (0.05005, 0.8919, -0.9829), (0.05005, 0.7289, -0.9829), (-0.9087, 0.7289, 0.5632), (-0.9087, 0.8919, 0.5632), (0.05005, 0.8919, 0.5632), (0.05005, 0.7289, 0.5632), (-0.9087, 0.7289, -0.2098), (0.05005, 0.7289, -0.2098), (-0.4294, 0.7289, 0.5632), (-0.4294, 0.7289, -0.9829), (-0.4294, 0.7289, -0.2098), (-0.9087, 0.7289, 0.1767), (0.05005, 0.7289, -0.5964), (-0.669, 0.7289, 0.5632), (-0.1897, 0.7289, -0.9829), (-0.9087, 0.7289, -0.5964), (0.05005, 0.7289, 0.1767), (-0.1897, 0.7289, 0.5632), (-0.669, 0.7289, -0.9829), (-0.4294, 0.7289, -0.5964), (-0.4294, 0.7289, 0.1767), (-0.1897, 0.7289, -0.2098), (-0.669, 0.7289, -0.2098), (-0.669, 0.7289, -0.5964), (-0.1897, 0.7289, -0.5964), (-0.1897, 0.7289, 0.1767), (-0.669, 0.7289, 0.1767), (-0.9087, 0.7289, 0.1767), (0.05005, 0.7289, 0.1767), (-0.4294, 0.7289, 0.1767), (-0.1897, 0.7289, 0.1767), (-0.669, 0.7289, 0.1767), (-0.9087, 0.61, 0.1767), (0.05005, 0.61, 0.1767), (-0.4294, 0.61, 0.1767), (-0.1897, 0.61, 0.1767), (-0.669, 0.61, 0.1767), (-0.9087, 0.61, -0.2098), (0.05005, 0.61, -0.2098), (-0.4294, 0.61, -0.2098), (-0.1897, 0.61, -0.2098), (-0.669, 0.61, -0.2098), (0.05005, 0.7289, -0.5964), (-0.9087, 0.7289, -0.5964), (-0.4294, 0.7289, -0.5964), (-0.669, 0.7289, -0.5964), (-0.1897, 0.7289, -0.5964), (0.05005, 0.61, -0.5964), (-0.9087, 0.61, -0.5964), (-0.4294, 0.61, -0.5964), (-0.669, 0.61, -0.5964), (-0.1897, 0.61, -0.5964), (-0.9906, -1.0, -0.9863), (-0.9906, -0.6391, -0.9863), (-0.7667, -0.6391, -0.9863), (-0.7667, -1.0, -0.9863), (-0.9906, -1.0, -0.6251), (-0.9906, -0.6391, -0.6251), (-0.7667, -0.6391, -0.6251), (-0.7667, -1.0, -0.6251), (-0.9839, -0.6305, -0.9863), (-0.9839, -0.2693, -0.9863), (-0.7599, -0.2693, -0.9863), (-0.7599, -0.6305, -0.9863), (-0.9839, -0.6305, -0.6251), (-0.9839, -0.2693, -0.6251), (-0.7599, -0.2693, -0.6251), (-0.7599, -0.6305, -0.6251), (-0.9839, -0.2389, -0.9863), (-0.9839, 0.1223, -0.9863), (-0.7599, 0.1223, -0.9863), (-0.7599, -0.2389, -0.9863), (-0.9839, -0.2389, -0.6251), (-0.9839, 0.1223, -0.6251), (-0.7599, 0.1223, -0.6251), (-0.7599, -0.2389, -0.6251), (-0.9771, 0.1418, -0.9863), (-0.9771, 0.503, -0.9863), (-0.7532, 0.503, -0.9863), (-0.7532, 0.1418, -0.9863), (-0.9771, 0.1418, -0.6251), (-0.9771, 0.503, -0.6251), (-0.7532, 0.503, -0.6251), (-0.7532, 0.1418, -0.6251), (-0.9771, 0.1418, -0.6056), (-0.9771, 0.503, -0.6056), (-0.7532, 0.503, -0.6056), (-0.7532, 0.1418, -0.6056), (-0.9771, 0.1418, -0.2444), (-0.9771, 0.503, -0.2444), (-0.7532, 0.503, -0.2444), (-0.7532, 0.1418, -0.2444), (-0.9771, -0.2389, -0.5947), (-0.9771, 0.1223, -0.5947), (-0.7532, 0.1223, -0.5947), (-0.7532, -0.2389, -0.5947), (-0.9771, -0.2389, -0.2335), (-0.9771, 0.1223, -0.2335), (-0.7532, 0.1223, -0.2335), (-0.7532, -0.2389, -0.2335), (-0.9771, -0.6305, -0.6056), (-0.9771, -0.2693, -0.6056), (-0.7532, -0.2693, -0.6056), (-0.7532, -0.6305, -0.6056), (-0.9771, -0.6305, -0.2444), (-0.9771, -0.2693, -0.2444), (-0.7532, -0.2693, -0.2444), (-0.7532, -0.6305, -0.2444), (-0.9771, -1.0, -0.5947), (-0.9771, -0.6391, -0.5947), (-0.7532, -0.6391, -0.5947), (-0.7532, -1.0, -0.5947), (-0.9771, -1.0, -0.2335), (-0.9771, -0.6391, -0.2335), (-0.7532, -0.6391, -0.2335), (-0.7532, -1.0, -0.2335), (-0.9771, -0.9786, -0.2031), (-0.9771, -0.6174, -0.2031), (-0.7532, -0.6174, -0.2031), (-0.7532, -0.9786, -0.2031), (-0.9771, -0.9786, 0.1581), (-0.9771, -0.6174, 0.1581), (-0.7532, -0.6174, 0.1581), (-0.7532, -0.9786, 0.1581), (-0.9771, -0.6087, -0.2031), (-0.9771, -0.2475, -0.2031), (-0.7532, -0.2475, -0.2031), (-0.7532, -0.6087, -0.2031), (-0.9771, -0.6087, 0.1581), (-0.9771, -0.2475, 0.1581), (-0.7532, -0.2475, 0.1581), (-0.7532, -0.6087, 0.1581), (-0.9771, -0.2171, -0.214), (-0.9771, 0.144, -0.214), (-0.7532, 0.144, -0.214), (-0.7532, -0.2171, -0.214), (-0.9771, -0.2171, 0.1472), (-0.9771, 0.144, 0.1472), (-0.7532, 0.144, 0.1472), (-0.7532, -0.2171, 0.1472), (-0.9771, 0.1527, -0.2249), (-0.9771, 0.5139, -0.2249), (-0.7532, 0.5139, -0.2249), (-0.7532, 0.1527, -0.2249), (-0.9771, 0.1527, 0.1363), (-0.9771, 0.5139, 0.1363), (-0.7532, 0.5139, 0.1363), (-0.7532, 0.1527, 0.1363), (-0.9771, 0.1527, 0.1558), (-0.9771, 0.5139, 0.1558), (-0.7532, 0.5139, 0.1558), (-0.7532, 0.1527, 0.1558), (-0.9771, 0.1527, 0.517), (-0.9771, 0.5139, 0.517), (-0.7532, 0.5139, 0.517), (-0.7532, 0.1527, 0.517), (-0.9771, -0.2171, 0.1558), (-0.9771, 0.144, 0.1558), (-0.7532, 0.144, 0.1558), (-0.7532, -0.2171, 0.1558), (-0.9771, -0.2171, 0.517), (-0.9771, 0.144, 0.517), (-0.7532, 0.144, 0.517), (-0.7532, -0.2171, 0.517), (-0.9771, -0.5979, 0.1776), (-0.9771, -0.2367, 0.1776), (-0.7532, -0.2367, 0.1776), (-0.7532, -0.5979, 0.1776), (-0.9771, -0.5979, 0.5388), (-0.9771, -0.2367, 0.5388), (-0.7532, -0.2367, 0.5388), (-0.7532, -0.5979, 0.5388), (-0.9771, -0.9677, 0.1667), (-0.9771, -0.6065, 0.1667), (-0.7532, -0.6065, 0.1667), (-0.7532, -0.9677, 0.1667), (-0.9771, -0.9677, 0.5279), (-0.9771, -0.6065, 0.5279), (-0.7532, -0.6065, 0.5279), (-0.7532, -0.9677, 0.5279), (0.06157, 0.1812, -0.9836), (0.06157, 0.9737, -0.9836), (0.4608, 0.9737, -0.9836), (0.4608, 0.1812, -0.9836), (0.06157, 0.1812, 0.5688), (0.06157, 0.9737, 0.5688), (0.4608, 0.9737, 0.5688), (0.4608, 0.1812, 0.5688), (1.0, 1.0, 1.076), (1.0, -1.0, 1.076), (-1.0, -1.0, 1.076), (-1.0, 1.0, 1.076), (1.0, 1.0, -1.047), (1.0, -1.0, -1.047), (-1.0, -1.0, -1.047), (-1.0, 1.0, -1.047), (-1.035, -1.0, -1.0), (-1.035, 1.0, -1.0), (-1.035, -1.0, 1.0), (-1.035, 1.0, 1.0), (-1.035, -1.0, 1.076), (-1.035, 1.0, 1.076), (-1.035, -1.0, -1.047), (-1.035, 1.0, -1.047), (1.047, 1.0, -1.0), (1.047, -1.0, -1.0), (1.047, 1.0, 1.0), (1.047, -1.0, 1.0), (1.047, 1.0, 1.076), (1.047, -1.0, 1.076), (1.047, 1.0, -1.047), (1.047, -1.0, -1.047), (1.0, 1.066, -1.0), (-1.0, 1.066, -1.0), (1.0, 1.066, 1.0), (-1.0, 1.066, 1.0), (1.0, 1.066, 1.076), (-1.0, 1.066, 1.076), (1.0, 1.066, -1.047), (-1.0, 1.066, -1.047), (-1.035, 1.066, -1.0), (-1.035, 1.066, 1.0), (-1.035, 1.066, 1.076), (-1.035, 1.066, -1.047), (1.047, 1.066, -1.0), (1.047, 1.066, 1.0), (1.047, 1.066, 1.076), (1.047, 1.066, -1.047)], [], [(3, 212, 222, 220), (213, 210, 238, 239), (221, 223, 244, 243), (5, 7, 6, 4), (217, 225, 245, 241), (210, 230, 248, 238), (9, 11, 10, 8), (13, 12, 14, 15), (7, 5, 13, 15), (5, 4, 12, 13), (6, 7, 15, 14), (4, 6, 14, 12), (17, 16, 18, 19), (11, 9, 17, 19), (9, 8, 16, 17), (10, 11, 19, 18), (8, 10, 18, 16), (24, 25, 21, 20, 37, 28, 33), (25, 26, 22, 21), (26, 27, 38, 29, 34, 23, 22), (45, 37, 20, 40), (20, 21, 22, 23, 36, 31, 40), (27, 26, 25, 24, 35, 30, 39), (46, 41, 31, 36), (47, 42, 32, 43), (48, 33, 28, 44), (41, 45, 40, 31), (32, 44, 45, 41), (44, 28, 37, 45), (34, 46, 36, 23), (29, 43, 46, 34), (43, 32, 41, 46), (38, 47, 43, 29), (27, 39, 47, 38), (39, 30, 42, 47), (42, 48, 44, 32), (30, 35, 48, 42), (35, 24, 33, 48), (48, 33, 49, 53), (42, 48, 53, 51), (38, 47, 52, 50), (47, 42, 51, 52), (53, 49, 54, 58), (51, 53, 58, 56), (50, 52, 57, 55), (52, 51, 56, 57), (28, 44, 63, 59), (32, 43, 62, 61), (29, 43, 62, 60), (32, 44, 63, 61), (46, 41, 66, 68), (45, 37, 65, 67), (34, 46, 68, 64), (41, 45, 67, 66), (68, 66, 71, 73), (66, 67, 72, 71), (67, 65, 70, 72), (64, 68, 73, 69), (78, 79, 75, 74), (79, 80, 76, 75), (80, 81, 77, 76), (81, 78, 74, 77), (74, 75, 76, 77), (81, 80, 79, 78), (86, 87, 83, 82), (87, 88, 84, 83), (88, 89, 85, 84), (89, 86, 82, 85), (82, 83, 84, 85), (89, 88, 87, 86), (94, 95, 91, 90), (95, 96, 92, 91), (96, 97, 93, 92), (97, 94, 90, 93), (90, 91, 92, 93), (97, 96, 95, 94), (102, 103, 99, 98), (103, 104, 100, 99), (104, 105, 101, 100), (105, 102, 98, 101), (98, 99, 100, 101), (105, 104, 103, 102), (110, 111, 107, 106), (111, 112, 108, 107), (112, 113, 109, 108), (113, 110, 106, 109), (106, 107, 108, 109), (113, 112, 111, 110), (118, 119, 115, 114), (119, 120, 116, 115), (120, 121, 117, 116), (121, 118, 114, 117), (114, 115, 116, 117), (121, 120, 119, 118), (126, 127, 123, 122), (127, 128, 124, 123), (128, 129, 125, 124), (129, 126, 122, 125), (122, 123, 124, 125), (129, 128, 127, 126), (134, 135, 131, 130), (135, 136, 132, 131), (136, 137, 133, 132), (137, 134, 130, 133), (130, 131, 132, 133), (137, 136, 135, 134), (142, 143, 139, 138), (143, 144, 140, 139), (144, 145, 141, 140), (145, 142, 138, 141), (138, 139, 140, 141), (145, 144, 143, 142), (150, 151, 147, 146), (151, 152, 148, 147), (152, 153, 149, 148), (153, 150, 146, 149), (146, 147, 148, 149), (153, 152, 151, 150), (158, 159, 155, 154), (159, 160, 156, 155), (160, 161, 157, 156), (161, 158, 154, 157), (154, 155, 156, 157), (161, 160, 159, 158), (166, 167, 163, 162), (167, 168, 164, 163), (168, 169, 165, 164), (169, 166, 162, 165), (162, 163, 164, 165), (169, 168, 167, 166), (174, 175, 171, 170), (175, 176, 172, 171), (176, 177, 173, 172), (177, 174, 170, 173), (170, 171, 172, 173), (177, 176, 175, 174), (182, 183, 179, 178), (183, 184, 180, 179), (184, 185, 181, 180), (185, 182, 178, 181), (178, 179, 180, 181), (185, 184, 183, 182), (190, 191, 187, 186), (191, 192, 188, 187), (192, 193, 189, 188), (193, 190, 186, 189), (186, 187, 188, 189), (193, 192, 191, 190), (198, 199, 195, 194), (199, 200, 196, 195), (200, 201, 197, 196), (201, 198, 194, 197), (194, 195, 196, 197), (201, 200, 199, 198), (206, 207, 203, 202), (207, 208, 204, 203), (208, 209, 205, 204), (209, 206, 202, 205), (202, 203, 204, 205), (209, 208, 207, 206), (210, 213, 212, 211), (211, 2, 229, 231), (230, 228, 247, 248), (3, 2, 211, 212), (214, 215, 216, 217), (223, 213, 239, 244), (0, 1, 216, 215), (210, 211, 231, 230), (218, 219, 225, 224), (221, 220, 222, 223), (218, 220, 221, 219), (217, 216, 224, 225), (216, 1, 218, 224), (1, 3, 220, 218), (212, 213, 223, 222), (214, 217, 241, 240), (226, 228, 229, 227), (229, 228, 230, 231), (226, 227, 233, 232), (226, 232, 249, 246), (2, 0, 227, 229), (225, 219, 242, 245), (215, 214, 232, 233), (0, 215, 233, 227), (237, 235, 242, 243), (240, 234, 246, 249), (235, 241, 245, 242), (236, 234, 235, 237), (236, 237, 239, 238), (235, 234, 240, 241), (239, 237, 243, 244), (234, 236, 247, 246), (236, 238, 248, 247), (228, 226, 246, 247), (232, 214, 240, 249), (219, 221, 243, 242)])
me_cube_001.materials.append(mat_material_001)
me_cube_001.use_remesh_preserve_volume = False
me_cube_001.use_remesh_preserve_attributes = False
me_cube_001.use_mirror_vertex_groups = False
me_cube_001.update()

# ---- objects
ob_secondbuildings_001 = bpy.data.objects.new('SecondBuildings.001', me_cube_002)
ob_supermarket_001 = bpy.data.objects.new('SuperMarket.001', me_cube_003)
ob_secondbuildings = bpy.data.objects.new('SecondBuildings', me_cube)
ob_supermarket = bpy.data.objects.new('SuperMarket', me_cube_001)

# ---- transforms, parenting, visibility, modifiers, constraints
ob_secondbuildings_001.location = (144.3, -64.18, 58.58)
ob_secondbuildings_001.rotation_euler = (0.0, 0.0, -8.041)
ob_secondbuildings_001.scale = (8.425, 34.97, 29.6)
ob_secondbuildings_001.lock_rotations_4d = False
ob_secondbuildings_001.empty_display_type = 'ARROWS'
ob_secondbuildings_001.lineart.crease_threshold = 0.0
ob_supermarket_001.parent = ob_secondbuildings_001
ob_supermarket_001.matrix_parent_inverse = Matrix(((0.1112, -0.01865, 0.0, 2.44), (0.004179, 0.02491, 0.0, 1.238), (-7.451e-09, 9.313e-10, 0.02966, -2.033), (0.0, 0.0, 0.0, 1.0)))
ob_supermarket_001.location = (-33.41, -45.03, 20.0)
ob_supermarket_001.rotation_euler = (0.0, -0.0, 0.04456)
ob_supermarket_001.scale = (16.23, 9.596, 15.86)
ob_supermarket_001.lock_rotations_4d = False
ob_supermarket_001.empty_display_type = 'ARROWS'
ob_supermarket_001.lineart.crease_threshold = 0.0
ob_secondbuildings.location = (56.44, -188.4, 67.32)
ob_secondbuildings.rotation_euler = (0.0, -0.0, -3.309)
ob_secondbuildings.scale = (10.81, 39.96, 33.72)
ob_secondbuildings.lock_rotations_4d = False
ob_secondbuildings.empty_display_type = 'ARROWS'
ob_secondbuildings.lineart.crease_threshold = 0.0
ob_supermarket.parent = ob_secondbuildings
ob_supermarket.matrix_parent_inverse = Matrix(((0.1112, -0.01865, 0.0, 2.44), (0.004179, 0.02491, 0.0, 1.238), (-7.451e-09, 9.313e-10, 0.02966, -2.033), (0.0, 0.0, 0.0, 1.0)))
ob_supermarket.location = (-33.41, -45.03, 20.0)
ob_supermarket.rotation_euler = (0.0, -0.0, 0.04456)
ob_supermarket.scale = (16.23, 9.596, 15.86)
ob_supermarket.lock_rotations_4d = False
ob_supermarket.empty_display_type = 'ARROWS'
ob_supermarket.lineart.crease_threshold = 0.0

# ---- collection membership
col_collection_1.objects.link(ob_secondbuildings_001)
col_collection_1.objects.link(ob_supermarket_001)
col_collection_1.objects.link(ob_secondbuildings)
col_collection_1.objects.link(ob_supermarket)

# ---- scene / render settings (as saved in the file)
scene.frame_start = 1; scene.frame_end = 250; scene.frame_set(1)
scene.render.engine = 'BLENDER_EEVEE_NEXT'
scene.render.image_settings.color_mode = 'RGB'
scene.render.image_settings.compression = 90
scene.render.resolution_percentage = 50
scene.render.dither_intensity = 0.0
scene.render.bake_margin = 2
scene.render.bake_bias = 0.0
scene.cycles.use_denoising = False
scene.cycles.samples = 10
scene.cycles.sampling_pattern = 'TABULATED_SOBOL'
scene.cycles.light_sampling_threshold = 0.0
scene.cycles.use_adaptive_sampling = False
scene.cycles.use_light_tree = False
scene.cycles.blur_glossy = 0.0
scene.cycles.volume_bounces = 1
scene.cycles.pixel_filter_type = 'GAUSSIAN'
scene.cycles.sample_clamp_indirect = 0.0
scene.view_settings.view_transform = 'Standard'
bpy.context.view_layer.update()

# ---- added for rendering (the .blend has no active camera and no usable light): camera, sun
cam_auto = bpy.data.cameras.new('AutoCamera')
cam_auto.lens = 50.0
cam_auto.sensor_width = 36.0
cam_auto.clip_end = 4165.94
ob_auto_camera = bpy.data.objects.new('AutoCamera', cam_auto)
scene.collection.objects.link(ob_auto_camera)
ob_auto_camera.location = (329.588, -405.699, 230.501)
ob_auto_camera.rotation_euler = (1.09748, -7.21219e-08, 0.694738)
scene.camera = ob_auto_camera
light_auto_sun = bpy.data.lights.new('AutoSun', 'SUN')
light_auto_sun.energy = 3.0
light_auto_sun.angle = 0.0523599
ob_auto_sun = bpy.data.objects.new('AutoSun', light_auto_sun)
scene.collection.objects.link(ob_auto_sun)
ob_auto_sun.rotation_euler = (0.872665, 0.174533, 0.523599)
bpy.context.view_layer.update()
